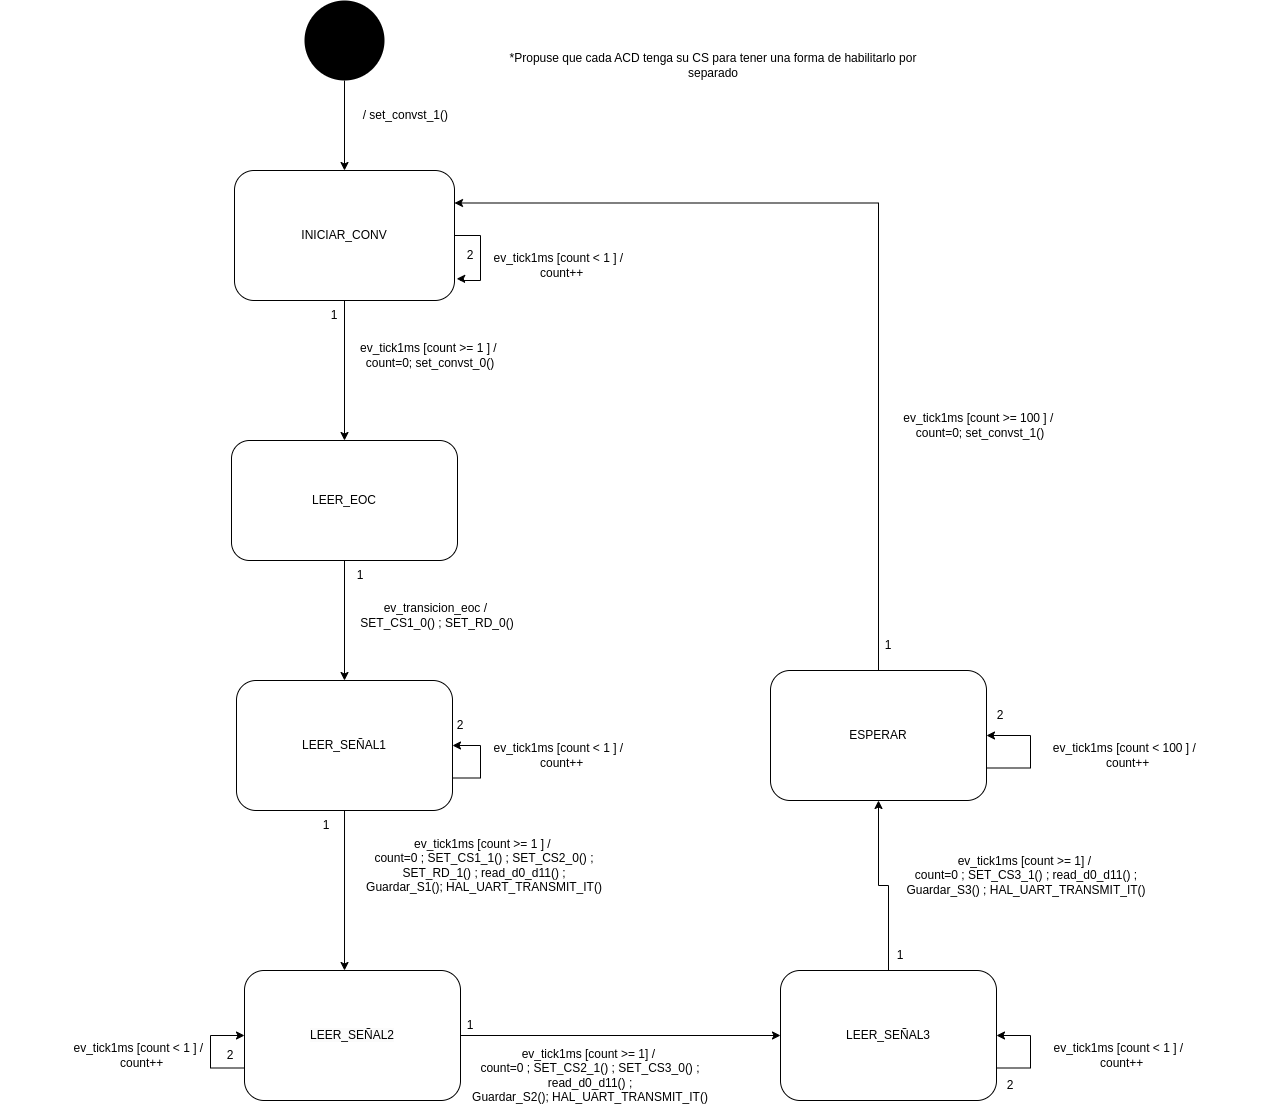

The diagram above was exported from draw.io. Its source (the exported page's mxGraphModel, read from the mxfile embedded in the PNG):
<mxGraphModel dx="1434" dy="830" grid="1" gridSize="10" guides="1" tooltips="1" connect="1" arrows="1" fold="1" page="1" pageScale="1" pageWidth="827" pageHeight="1169" math="0" shadow="0">
  <root>
    <mxCell id="0" />
    <mxCell id="1" parent="0" />
    <mxCell id="64_x2BSrQNJcLB-3MDlz-3" style="edgeStyle=orthogonalEdgeStyle;rounded=0;orthogonalLoop=1;jettySize=auto;html=1;" parent="1" source="64_x2BSrQNJcLB-3MDlz-1" target="64_x2BSrQNJcLB-3MDlz-2" edge="1">
      <mxGeometry relative="1" as="geometry" />
    </mxCell>
    <mxCell id="64_x2BSrQNJcLB-3MDlz-1" value="" style="ellipse;whiteSpace=wrap;html=1;aspect=fixed;strokeColor=none;fillColor=#000000;" parent="1" vertex="1">
      <mxGeometry x="374" y="60" width="80" height="80" as="geometry" />
    </mxCell>
    <mxCell id="64_x2BSrQNJcLB-3MDlz-7" style="edgeStyle=orthogonalEdgeStyle;rounded=0;orthogonalLoop=1;jettySize=auto;html=1;entryX=0.5;entryY=0;entryDx=0;entryDy=0;" parent="1" source="64_x2BSrQNJcLB-3MDlz-2" target="64_x2BSrQNJcLB-3MDlz-5" edge="1">
      <mxGeometry relative="1" as="geometry" />
    </mxCell>
    <mxCell id="vThB47R-P4jre1IlXE_H-2" style="edgeStyle=orthogonalEdgeStyle;rounded=0;orthogonalLoop=1;jettySize=auto;html=1;entryX=1.01;entryY=0.833;entryDx=0;entryDy=0;entryPerimeter=0;" parent="1" source="64_x2BSrQNJcLB-3MDlz-2" target="64_x2BSrQNJcLB-3MDlz-2" edge="1">
      <mxGeometry relative="1" as="geometry">
        <mxPoint x="530" y="360" as="targetPoint" />
        <Array as="points">
          <mxPoint x="550" y="295" />
          <mxPoint x="550" y="340" />
          <mxPoint x="530" y="340" />
          <mxPoint x="530" y="338" />
        </Array>
      </mxGeometry>
    </mxCell>
    <mxCell id="64_x2BSrQNJcLB-3MDlz-2" value="INICIAR_CONV" style="rounded=1;whiteSpace=wrap;html=1;" parent="1" vertex="1">
      <mxGeometry x="304" y="230" width="220" height="130" as="geometry" />
    </mxCell>
    <mxCell id="vThB47R-P4jre1IlXE_H-10" style="edgeStyle=orthogonalEdgeStyle;rounded=0;orthogonalLoop=1;jettySize=auto;html=1;exitX=0.5;exitY=1;exitDx=0;exitDy=0;entryX=0.5;entryY=0;entryDx=0;entryDy=0;" parent="1" source="64_x2BSrQNJcLB-3MDlz-5" target="vThB47R-P4jre1IlXE_H-8" edge="1">
      <mxGeometry relative="1" as="geometry" />
    </mxCell>
    <mxCell id="64_x2BSrQNJcLB-3MDlz-5" value="LEER_EOC" style="rounded=1;whiteSpace=wrap;html=1;" parent="1" vertex="1">
      <mxGeometry x="301" y="500" width="226" height="120" as="geometry" />
    </mxCell>
    <mxCell id="vThB47R-P4jre1IlXE_H-17" style="edgeStyle=orthogonalEdgeStyle;rounded=0;orthogonalLoop=1;jettySize=auto;html=1;" parent="1" source="64_x2BSrQNJcLB-3MDlz-6" target="vThB47R-P4jre1IlXE_H-9" edge="1">
      <mxGeometry relative="1" as="geometry" />
    </mxCell>
    <mxCell id="64_x2BSrQNJcLB-3MDlz-6" value="&lt;span style=&quot;color: rgb(0, 0, 0); font-family: Helvetica; font-size: 12px; font-style: normal; font-variant-ligatures: normal; font-variant-caps: normal; font-weight: 400; letter-spacing: normal; orphans: 2; text-align: center; text-indent: 0px; text-transform: none; widows: 2; word-spacing: 0px; -webkit-text-stroke-width: 0px; background-color: rgb(251, 251, 251); text-decoration-thickness: initial; text-decoration-style: initial; text-decoration-color: initial; float: none; display: inline !important;&quot;&gt;LEER_SEÑAL2&lt;/span&gt;" style="rounded=1;whiteSpace=wrap;html=1;" parent="1" vertex="1">
      <mxGeometry x="314" y="1030" width="216" height="130" as="geometry" />
    </mxCell>
    <mxCell id="vThB47R-P4jre1IlXE_H-1" value="/ set_convst_1()&amp;nbsp;" style="text;html=1;strokeColor=none;fillColor=none;align=center;verticalAlign=middle;whiteSpace=wrap;rounded=0;" parent="1" vertex="1">
      <mxGeometry x="410" y="160" width="134" height="30" as="geometry" />
    </mxCell>
    <mxCell id="vThB47R-P4jre1IlXE_H-3" value="ev_tick1ms [count &amp;gt;= 1 ] /&amp;nbsp;&lt;br&gt;count=0; set_convst_0()" style="text;html=1;strokeColor=none;fillColor=none;align=center;verticalAlign=middle;whiteSpace=wrap;rounded=0;" parent="1" vertex="1">
      <mxGeometry x="360" y="400" width="280" height="30" as="geometry" />
    </mxCell>
    <mxCell id="vThB47R-P4jre1IlXE_H-5" value="ev_tick1ms [count &amp;lt; 1 ] /&amp;nbsp; &lt;br&gt;&amp;nbsp;count++" style="text;html=1;strokeColor=none;fillColor=none;align=center;verticalAlign=middle;whiteSpace=wrap;rounded=0;" parent="1" vertex="1">
      <mxGeometry x="490" y="310" width="280" height="30" as="geometry" />
    </mxCell>
    <mxCell id="vThB47R-P4jre1IlXE_H-7" value="ev_transicion_eoc /&amp;nbsp; &lt;br&gt;SET_CS1_0() ; SET_RD_0()" style="text;html=1;strokeColor=none;fillColor=none;align=center;verticalAlign=middle;whiteSpace=wrap;rounded=0;" parent="1" vertex="1">
      <mxGeometry x="414" y="640" width="186" height="70" as="geometry" />
    </mxCell>
    <mxCell id="vThB47R-P4jre1IlXE_H-11" style="edgeStyle=orthogonalEdgeStyle;rounded=0;orthogonalLoop=1;jettySize=auto;html=1;entryX=0.463;entryY=0;entryDx=0;entryDy=0;entryPerimeter=0;" parent="1" source="vThB47R-P4jre1IlXE_H-8" target="64_x2BSrQNJcLB-3MDlz-6" edge="1">
      <mxGeometry relative="1" as="geometry" />
    </mxCell>
    <mxCell id="vThB47R-P4jre1IlXE_H-8" value="LEER_SEÑAL1" style="rounded=1;whiteSpace=wrap;html=1;" parent="1" vertex="1">
      <mxGeometry x="306" y="740" width="216" height="130" as="geometry" />
    </mxCell>
    <mxCell id="zv3_iGGNgWOU0amigPnP-16" style="edgeStyle=orthogonalEdgeStyle;rounded=0;orthogonalLoop=1;jettySize=auto;html=1;exitX=0.5;exitY=0;exitDx=0;exitDy=0;entryX=0.5;entryY=1;entryDx=0;entryDy=0;" parent="1" source="vThB47R-P4jre1IlXE_H-9" target="vThB47R-P4jre1IlXE_H-21" edge="1">
      <mxGeometry relative="1" as="geometry" />
    </mxCell>
    <mxCell id="vThB47R-P4jre1IlXE_H-9" value="LEER_SEÑAL3" style="rounded=1;whiteSpace=wrap;html=1;" parent="1" vertex="1">
      <mxGeometry x="850" y="1030" width="216" height="130" as="geometry" />
    </mxCell>
    <mxCell id="vThB47R-P4jre1IlXE_H-12" value="ev_tick1ms [count &amp;lt; 1 ] /&amp;nbsp; &lt;br&gt;&amp;nbsp;count++" style="text;html=1;strokeColor=none;fillColor=none;align=center;verticalAlign=middle;whiteSpace=wrap;rounded=0;" parent="1" vertex="1">
      <mxGeometry x="490" y="800" width="280" height="30" as="geometry" />
    </mxCell>
    <mxCell id="vThB47R-P4jre1IlXE_H-15" style="edgeStyle=orthogonalEdgeStyle;rounded=0;orthogonalLoop=1;jettySize=auto;html=1;exitX=1;exitY=0.75;exitDx=0;exitDy=0;entryX=1;entryY=0.5;entryDx=0;entryDy=0;" parent="1" source="vThB47R-P4jre1IlXE_H-8" target="vThB47R-P4jre1IlXE_H-8" edge="1">
      <mxGeometry relative="1" as="geometry">
        <Array as="points">
          <mxPoint x="550" y="837" />
          <mxPoint x="550" y="805" />
        </Array>
      </mxGeometry>
    </mxCell>
    <mxCell id="vThB47R-P4jre1IlXE_H-16" value="ev_tick1ms [count &amp;gt;= 1 ] /&amp;nbsp;&lt;br&gt;count=0 ; SET_CS1_1() ; SET_CS2_0() ;&lt;br&gt;SET_RD_1() ;&amp;nbsp;read_d0_d11() ;&lt;br&gt;Guardar_S1(); HAL_UART_TRANSMIT_IT()" style="text;html=1;strokeColor=none;fillColor=none;align=center;verticalAlign=middle;whiteSpace=wrap;rounded=0;" parent="1" vertex="1">
      <mxGeometry x="414" y="910" width="280" height="30" as="geometry" />
    </mxCell>
    <mxCell id="vThB47R-P4jre1IlXE_H-18" value="ev_tick1ms [count &amp;gt;= 1] /&amp;nbsp;&lt;br&gt;count=0 ; SET_CS2_1() ; SET_CS3_0() ;&lt;br&gt;read_d0_d11() ;&lt;br&gt;Guardar_S2(); HAL_UART_TRANSMIT_IT()" style="text;html=1;strokeColor=none;fillColor=none;align=center;verticalAlign=middle;whiteSpace=wrap;rounded=0;" parent="1" vertex="1">
      <mxGeometry x="520" y="1120" width="280" height="30" as="geometry" />
    </mxCell>
    <mxCell id="vThB47R-P4jre1IlXE_H-19" style="edgeStyle=orthogonalEdgeStyle;rounded=0;orthogonalLoop=1;jettySize=auto;html=1;exitX=0;exitY=0.75;exitDx=0;exitDy=0;entryX=0;entryY=0.5;entryDx=0;entryDy=0;" parent="1" source="64_x2BSrQNJcLB-3MDlz-6" target="64_x2BSrQNJcLB-3MDlz-6" edge="1">
      <mxGeometry relative="1" as="geometry">
        <Array as="points">
          <mxPoint x="280" y="1128" />
          <mxPoint x="280" y="1095" />
        </Array>
      </mxGeometry>
    </mxCell>
    <mxCell id="vThB47R-P4jre1IlXE_H-20" value="ev_tick1ms [count &amp;lt; 1 ] /&amp;nbsp; &lt;br&gt;&amp;nbsp;count++" style="text;html=1;strokeColor=none;fillColor=none;align=center;verticalAlign=middle;whiteSpace=wrap;rounded=0;" parent="1" vertex="1">
      <mxGeometry x="70" y="1100" width="280" height="30" as="geometry" />
    </mxCell>
    <mxCell id="vThB47R-P4jre1IlXE_H-28" style="edgeStyle=orthogonalEdgeStyle;rounded=0;orthogonalLoop=1;jettySize=auto;html=1;entryX=1;entryY=0.25;entryDx=0;entryDy=0;" parent="1" source="vThB47R-P4jre1IlXE_H-21" target="64_x2BSrQNJcLB-3MDlz-2" edge="1">
      <mxGeometry relative="1" as="geometry">
        <Array as="points">
          <mxPoint x="948" y="263" />
        </Array>
      </mxGeometry>
    </mxCell>
    <mxCell id="vThB47R-P4jre1IlXE_H-21" value="ESPERAR" style="rounded=1;whiteSpace=wrap;html=1;" parent="1" vertex="1">
      <mxGeometry x="840" y="730" width="216" height="130" as="geometry" />
    </mxCell>
    <mxCell id="vThB47R-P4jre1IlXE_H-23" style="edgeStyle=orthogonalEdgeStyle;rounded=0;orthogonalLoop=1;jettySize=auto;html=1;exitX=1;exitY=0.75;exitDx=0;exitDy=0;entryX=1;entryY=0.5;entryDx=0;entryDy=0;" parent="1" source="vThB47R-P4jre1IlXE_H-9" target="vThB47R-P4jre1IlXE_H-9" edge="1">
      <mxGeometry relative="1" as="geometry">
        <Array as="points">
          <mxPoint x="1100" y="1127" />
          <mxPoint x="1100" y="1095" />
        </Array>
      </mxGeometry>
    </mxCell>
    <mxCell id="vThB47R-P4jre1IlXE_H-24" value="ev_tick1ms [count &amp;lt; 1 ] /&amp;nbsp; &lt;br&gt;&amp;nbsp;count++" style="text;html=1;strokeColor=none;fillColor=none;align=center;verticalAlign=middle;whiteSpace=wrap;rounded=0;" parent="1" vertex="1">
      <mxGeometry x="1050" y="1100" width="280" height="30" as="geometry" />
    </mxCell>
    <mxCell id="vThB47R-P4jre1IlXE_H-25" value="ev_tick1ms [count &amp;gt;= 1] /&amp;nbsp;&lt;br&gt;count=0 ; SET_CS3_1() ; read_d0_d11() ;&lt;br&gt;Guardar_S3() ; HAL_UART_TRANSMIT_IT()" style="text;html=1;strokeColor=none;fillColor=none;align=center;verticalAlign=middle;whiteSpace=wrap;rounded=0;" parent="1" vertex="1">
      <mxGeometry x="856" y="890" width="480" height="90" as="geometry" />
    </mxCell>
    <mxCell id="vThB47R-P4jre1IlXE_H-26" style="edgeStyle=orthogonalEdgeStyle;rounded=0;orthogonalLoop=1;jettySize=auto;html=1;exitX=1;exitY=0.75;exitDx=0;exitDy=0;entryX=1;entryY=0.5;entryDx=0;entryDy=0;" parent="1" source="vThB47R-P4jre1IlXE_H-21" target="vThB47R-P4jre1IlXE_H-21" edge="1">
      <mxGeometry relative="1" as="geometry">
        <Array as="points">
          <mxPoint x="1100" y="828" />
          <mxPoint x="1100" y="795" />
        </Array>
      </mxGeometry>
    </mxCell>
    <mxCell id="vThB47R-P4jre1IlXE_H-27" value="ev_tick1ms [count &amp;lt; 100 ] /&amp;nbsp; &lt;br&gt;&amp;nbsp;count++" style="text;html=1;strokeColor=none;fillColor=none;align=center;verticalAlign=middle;whiteSpace=wrap;rounded=0;" parent="1" vertex="1">
      <mxGeometry x="1056" y="800" width="280" height="30" as="geometry" />
    </mxCell>
    <mxCell id="vThB47R-P4jre1IlXE_H-29" value="ev_tick1ms [count &amp;gt;= 100 ] /&amp;nbsp;&lt;br&gt;count=0; set_convst_1()" style="text;html=1;strokeColor=none;fillColor=none;align=center;verticalAlign=middle;whiteSpace=wrap;rounded=0;" parent="1" vertex="1">
      <mxGeometry x="910" y="470" width="280" height="30" as="geometry" />
    </mxCell>
    <mxCell id="zv3_iGGNgWOU0amigPnP-4" value="1" style="text;html=1;strokeColor=none;fillColor=none;align=center;verticalAlign=middle;whiteSpace=wrap;rounded=0;" parent="1" vertex="1">
      <mxGeometry x="374" y="360" width="60" height="30" as="geometry" />
    </mxCell>
    <mxCell id="zv3_iGGNgWOU0amigPnP-5" value="2" style="text;html=1;strokeColor=none;fillColor=none;align=center;verticalAlign=middle;whiteSpace=wrap;rounded=0;" parent="1" vertex="1">
      <mxGeometry x="510" y="300" width="60" height="30" as="geometry" />
    </mxCell>
    <mxCell id="zv3_iGGNgWOU0amigPnP-6" value="1" style="text;html=1;strokeColor=none;fillColor=none;align=center;verticalAlign=middle;whiteSpace=wrap;rounded=0;" parent="1" vertex="1">
      <mxGeometry x="928" y="690" width="60" height="30" as="geometry" />
    </mxCell>
    <mxCell id="zv3_iGGNgWOU0amigPnP-7" value="2" style="text;html=1;strokeColor=none;fillColor=none;align=center;verticalAlign=middle;whiteSpace=wrap;rounded=0;" parent="1" vertex="1">
      <mxGeometry x="1040" y="760" width="60" height="30" as="geometry" />
    </mxCell>
    <mxCell id="zv3_iGGNgWOU0amigPnP-8" value="1" style="text;html=1;strokeColor=none;fillColor=none;align=center;verticalAlign=middle;whiteSpace=wrap;rounded=0;" parent="1" vertex="1">
      <mxGeometry x="400" y="620" width="60" height="30" as="geometry" />
    </mxCell>
    <mxCell id="zv3_iGGNgWOU0amigPnP-9" value="1" style="text;html=1;strokeColor=none;fillColor=none;align=center;verticalAlign=middle;whiteSpace=wrap;rounded=0;" parent="1" vertex="1">
      <mxGeometry x="366" y="870" width="60" height="30" as="geometry" />
    </mxCell>
    <mxCell id="zv3_iGGNgWOU0amigPnP-10" value="2" style="text;html=1;strokeColor=none;fillColor=none;align=center;verticalAlign=middle;whiteSpace=wrap;rounded=0;" parent="1" vertex="1">
      <mxGeometry x="500" y="770" width="60" height="30" as="geometry" />
    </mxCell>
    <mxCell id="zv3_iGGNgWOU0amigPnP-11" value="1" style="text;html=1;strokeColor=none;fillColor=none;align=center;verticalAlign=middle;whiteSpace=wrap;rounded=0;" parent="1" vertex="1">
      <mxGeometry x="510" y="1070" width="60" height="30" as="geometry" />
    </mxCell>
    <mxCell id="zv3_iGGNgWOU0amigPnP-12" value="2" style="text;html=1;strokeColor=none;fillColor=none;align=center;verticalAlign=middle;whiteSpace=wrap;rounded=0;" parent="1" vertex="1">
      <mxGeometry x="270" y="1100" width="60" height="30" as="geometry" />
    </mxCell>
    <mxCell id="zv3_iGGNgWOU0amigPnP-15" value="2" style="text;html=1;strokeColor=none;fillColor=none;align=center;verticalAlign=middle;whiteSpace=wrap;rounded=0;" parent="1" vertex="1">
      <mxGeometry x="1050" y="1130" width="60" height="30" as="geometry" />
    </mxCell>
    <mxCell id="zv3_iGGNgWOU0amigPnP-17" value="1" style="text;html=1;strokeColor=none;fillColor=none;align=center;verticalAlign=middle;whiteSpace=wrap;rounded=0;" parent="1" vertex="1">
      <mxGeometry x="940" y="1000" width="60" height="30" as="geometry" />
    </mxCell>
    <mxCell id="0p7g0hqcVcNU5__Ru2e4-1" value="*Propuse que cada ACD tenga su CS para tener una forma de habilitarlo por separado" style="text;html=1;strokeColor=none;fillColor=none;align=center;verticalAlign=middle;whiteSpace=wrap;rounded=0;" parent="1" vertex="1">
      <mxGeometry x="578" y="110" width="410" height="30" as="geometry" />
    </mxCell>
  </root>
</mxGraphModel>